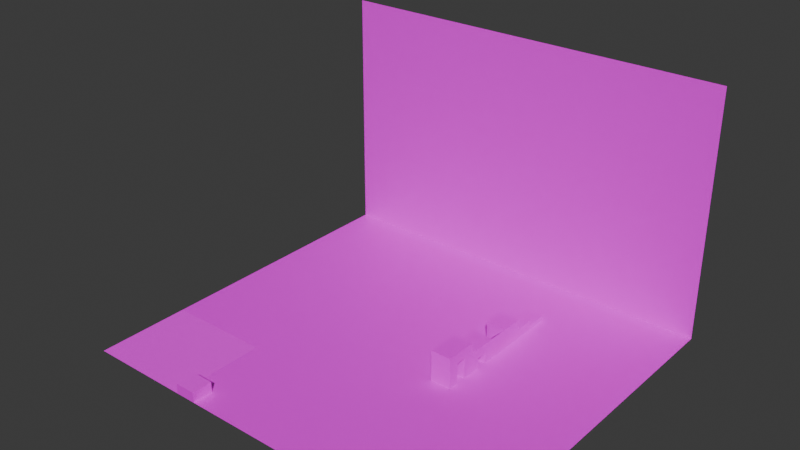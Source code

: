 # Source: test.blend  (saved by Blender 5.0.119; exported with 4.5.12 LTS)
import bpy
from mathutils import Matrix  # noqa: F401  (used for matrix-valued properties, if any)

bpy.ops.wm.read_factory_settings(use_empty=True)
scene = bpy.context.scene
scene.name = 'Scene'

# ---- collections
col_collection = bpy.data.collections.new('Collection'); scene.collection.children.link(col_collection)

# ---- images (referenced by path relative to the original .blend; pixels are not part of the script)
import os
ASSET_DIR = os.environ.get("B2B_ASSET_DIR", "")  # directory of the original .blend (textures are referenced by path, not embedded)
HERE = os.path.dirname(os.path.abspath(__file__))  # packed textures are extracted next to this script under _unpacked/

def load_image(name, relpath, width, height, colorspace="sRGB"):
    """Load a texture the original file referenced (path relative to the .blend, or extracted next to this script)."""
    p = next((c for c in (os.path.join(HERE, relpath), os.path.join(ASSET_DIR, relpath)) if relpath and os.path.exists(c)), "")
    if p:
        img = bpy.data.images.load(p, check_existing=True)
        img.name = name
    else:  # same state as the original file: an image datablock whose file is absent (Cycles renders it pink)
        img = bpy.data.images.new(name, width, height)
        img.source = "FILE"
        img.filepath = "//" + (relpath or name)
    img.colorspace_settings.name = colorspace
    return img
img_dev_1m_png = load_image('dev_1m.png', 'dev_1m.png', 1024, 1024, 'sRGB')
img_dirt_1_png = load_image('dirt_1.png', 'dirt_1.png', 1024, 1024, 'sRGB')

# ---- materials (node trees are filled in below, after node groups)
mat_img_dev_1m_png = bpy.data.materials.new('IMG_dev_1m.png')
mat_img_dev_1m_png.use_backface_culling = True
mat_img_dirt_1_png = bpy.data.materials.new('IMG_dirt_1.png')
mat_img_dirt_1_png.use_backface_culling = True

# ---- material node trees
mat_img_dev_1m_png.use_nodes = True; mat_img_dev_1m_png.node_tree.nodes.clear()
_N = mat_img_dev_1m_png.node_tree.nodes; _L = mat_img_dev_1m_png.node_tree.links
n0 = _N.new('ShaderNodeOutputMaterial'); n0.name = 'Material Output'; n0.location = (0, 0)
n1 = _N.new('ShaderNodeBsdfPrincipled'); n1.name = 'Principled BSDF'; n1.location = (-200, 0)
n2 = _N.new('ShaderNodeTexImage'); n2.name = 'Image Texture'; n2.location = (-400, 0)
n2.image = img_dev_1m_png
n2.interpolation = 'Closest'
_L.new(n2.outputs[0], n1.inputs[0])
_L.new(n1.outputs[0], n0.inputs[0])
n0.is_active_output = True
mat_img_dirt_1_png.use_nodes = True; mat_img_dirt_1_png.node_tree.nodes.clear()
_N = mat_img_dirt_1_png.node_tree.nodes; _L = mat_img_dirt_1_png.node_tree.links
n0 = _N.new('ShaderNodeOutputMaterial'); n0.name = 'Material Output'; n0.location = (0, 0)
n1 = _N.new('ShaderNodeBsdfPrincipled'); n1.name = 'Principled BSDF'; n1.location = (-200, 0)
n1.inputs[2].default_value = 1.0
n2 = _N.new('ShaderNodeTexImage'); n2.name = 'Image Texture'; n2.location = (-400, 0)
n2.image = img_dirt_1_png
n2.interpolation = 'Closest'
_L.new(n2.outputs[0], n1.inputs[0])
_L.new(n1.outputs[0], n0.inputs[0])
n0.is_active_output = True

# ---- world
world_world = bpy.data.worlds.new('World'); scene.world = world_world
world_world.use_nodes = True; world_world.node_tree.nodes.clear()
_N = world_world.node_tree.nodes; _L = world_world.node_tree.links
n0 = _N.new('ShaderNodeOutputWorld'); n0.name = 'World Output'; n0.location = (200, 100)
n1 = _N.new('ShaderNodeBackground'); n1.name = 'Background'; n1.location = (-200, 100)
n1.inputs[0].default_value = (0.05088, 0.05088, 0.05088, 1.0)
_L.new(n1.outputs[0], n0.inputs[0])
n0.is_active_output = True
world_world.color = (0.05088, 0.05088, 0.05088)
world_world.sun_shadow_jitter_overblur = 0.0

# ---- meshes
me_plane = bpy.data.meshes.new('Plane')
me_plane.from_pydata([(-20.0, -8.0, 0.0), (19.0, -17.0, 0.0), (-20.0, 18.0, 0.0), (19.0, 18.0, 0.0), (-10.0, -8.0, 0.0), (-10.0, -17.0, 0.0)], [], [(0, 4, 5, 1, 3, 2)])
_uv = me_plane.uv_layers.new(name='UVMap')
_uv.uv.foreach_set('vector', [-20.0, -8.0, -10.0, -8.0, -10.0, -17.0, 19.0, -17.0, 19.0, 18.0, -20.0, 18.0])
me_plane.materials.append(mat_img_dev_1m_png)
me_plane.update()
me_plane_001 = bpy.data.meshes.new('Plane.001')
me_plane_001.from_pydata([(-20.0, -1.0, 0.0), (19.0, -1.0, 0.0), (-20.0, 23.0, -9.617e-07), (19.0, 23.0, -9.617e-07)], [], [(0, 1, 3, 2)])
_uv = me_plane_001.uv_layers.new(name='UVMap')
_uv.uv.foreach_set('vector', [-20.0, -1.0, 19.0, -1.0, 19.0, 23.0, -20.0, 23.0])
me_plane_001.materials.append(mat_img_dev_1m_png)
me_plane_001.update()
me_cube_003 = bpy.data.meshes.new('Cube.003')
me_cube_003.from_pydata([(-1.0, -1.0, -1.0), (-1.0, -1.0, 1.0), (-1.0, 1.0, -1.0), (-1.0, 1.0, 1.0), (1.0, -1.0, -1.0), (1.0, -1.0, 1.0), (1.0, 1.0, -1.0), (1.0, 1.0, 1.0), (-1.0, 1.0, -1.0), (-1.0, 1.0, 0.0), (-1.0, 3.0, -1.0), (-1.0, 3.0, 0.0), (1.0, 1.0, -1.0), (1.0, 1.0, 0.0), (1.0, 3.0, -1.0), (1.0, 3.0, 0.0), (-1.0, -3.0, -1.0), (-1.0, -4.0, 1.0), (-1.0, -1.0, -1.0), (-1.0, -4.0, -1.0), (1.0, -3.0, -1.0), (1.0, -3.0, 1.0), (1.0, -1.0, -1.0), (1.0, -1.0, 1.0), (-1.0, -3.0, -1.0), (-1.0, -3.0, 1.0), (1.0, -4.0, -1.0), (1.0, -4.0, 1.0), (1.0, -3.0, -1.0), (1.0, -3.0, 1.0), (-1.0, -5.0, 0.0), (-1.0, -5.0, 1.0), (-1.0, -4.0, 0.0), (-1.0, -4.0, 1.0), (1.0, -5.0, 0.0), (1.0, -5.0, 1.0), (1.0, -4.0, 0.0), (1.0, -4.0, 1.0), (-1.0, -6.0, 1.0), (-1.0, -6.0, -1.0), (-1.0, -5.0, -1.0), (-1.0, -5.0, 1.0), (1.0, -6.0, -1.0), (1.0, -6.0, 1.0), (1.0, -5.0, -1.0), (1.0, -5.0, 1.0), (-1.0, -7.0, 2.0), (-1.0, -7.0, -1.0), (-1.0, -6.0, -1.0), (-1.0, -6.0, 2.0), (1.0, -7.0, -1.0), (1.0, -7.0, 2.0), (1.0, -6.0, -1.0), (1.0, -6.0, 2.0), (-1.0, -8.0, 1.0), (-1.0, -8.0, 2.0), (-1.0, -7.0, 1.0), (-1.0, -7.0, 2.0), (1.0, -8.0, 1.0), (1.0, -8.0, 2.0), (1.0, -7.0, 1.0), (1.0, -7.0, 2.0), (-1.0, -9.0, 2.0), (-1.0, -9.0, -1.0), (-1.0, -8.0, -1.0), (-1.0, -8.0, 2.0), (1.0, -9.0, -1.0), (1.0, -9.0, 2.0), (1.0, -8.0, -1.0), (1.0, -8.0, 2.0), (-1.0, 3.0, -1.0), (-1.0, 3.0, -0.5), (-1.0, 5.0, -1.0), (-1.0, 5.0, -0.5), (1.0, 3.0, -1.0), (1.0, 3.0, -0.5), (1.0, 5.0, -1.0), (1.0, 5.0, -0.5)], [], [(0, 1, 3, 2), (2, 3, 7, 6), (6, 7, 5, 4), (4, 5, 1, 0), (2, 6, 4, 0), (7, 3, 1, 5), (8, 9, 11, 10), (10, 11, 15, 14), (14, 15, 13, 12), (12, 13, 9, 8), (10, 14, 12, 8), (15, 11, 9, 13), (16, 21, 23, 18), (16, 20, 21), (22, 23, 21, 20), (18, 23, 22), (18, 22, 20, 16), (19, 17, 25, 24), (24, 25, 29, 28), (28, 29, 27, 26), (26, 27, 17, 19), (24, 28, 26, 19), (29, 25, 17, 27), (30, 31, 33, 32), (32, 33, 37, 36), (36, 37, 35, 34), (34, 35, 31, 30), (32, 36, 34, 30), (37, 33, 31, 35), (39, 38, 41, 40), (40, 41, 45, 44), (44, 45, 43, 42), (42, 43, 38, 39), (40, 44, 42, 39), (45, 41, 38, 43), (47, 46, 49, 48), (48, 49, 53, 52), (52, 53, 51, 50), (50, 51, 46, 47), (48, 52, 50, 47), (53, 49, 46, 51), (54, 55, 57, 56), (60, 61, 59, 58), (56, 60, 58, 54), (61, 57, 55, 59), (63, 62, 65, 64), (64, 65, 69, 68), (68, 69, 67, 66), (66, 67, 62, 63), (64, 68, 66, 63), (69, 65, 62, 67), (70, 71, 73, 72), (72, 73, 77, 76), (76, 77, 75, 74), (74, 75, 71, 70), (72, 76, 74, 70), (77, 73, 71, 75)])
me_cube_003.polygons.foreach_set('material_index', [1, 1, 1, 1, 1, 1, 1, 1, 1, 0, 1, 1, 1, 0, 1, 0, 1, 1, 1, 1, 1, 1, 1, 1, 0, 1, 0, 1, 1, 1, 1, 1, 0, 1, 1, 1, 1, 1, 1, 1, 1, 1, 1, 1, 1, 1, 1, 1, 1, 1, 1, 1, 1, 1, 0, 0, 1])
_uv = me_cube_003.uv_layers.new(name='UVMap')
_uv.uv.foreach_set('vector', [-1.0, -1.0, -1.0, 1.0, 1.0, 1.0, 1.0, -1.0, 2.22e-16, 0.0, -1.453e-16, -2.0, 2.0, -2.0, 2.0, -3.674e-16, 1.0, -1.0, 1.0, 1.0, -1.0, 1.0, -1.0, -1.0, 1.0, 0.0, 1.0, 2.0, -1.0, 2.0, -1.0, 1.225e-16, 4.441e-16, 2.22e-16, -2.0, -2.288e-17, -2.0, -2.0, 6.89e-16, -2.0, 1.0, 1.0, -1.0, 1.0, -1.0, -1.0, 1.0, -1.0, 1.0, -1.0, 1.0, 0.0, 3.0, 0.0, 3.0, -1.0, 2.22e-16, 0.0, 3.835e-17, -1.0, 2.0, -1.0, 2.0, -3.674e-16, 3.0, -1.0, 3.0, 0.0, 1.0, 0.0, 1.0, -1.0, 0.0, 0.0, 6.123e-17, 1.0, -2.0, 1.0, -2.0, 1.225e-16, 0.0, 4.441e-16, -2.0, 1.992e-16, -2.0, -2.0, 2.449e-16, -2.0, 1.0, 3.0, -1.0, 3.0, -1.0, 1.0, 1.0, 1.0, -3.0, -1.0, -3.0, 1.0, -1.0, 1.0, -1.0, -1.0, -1.0, -1.0, 1.0, -1.0, 1.0, 1.0, -1.0, -1.0, -1.0, 1.0, -3.0, 1.0, -3.0, -1.0, 0.0, 0.0, 1.225e-16, 3.0, 2.0, 0.0, 4.441e-16, 4.441e-16, -2.0, 1.992e-16, -2.0, -2.0, 6.89e-16, -2.0, -4.0, -1.0, -4.0, 1.0, -3.0, 1.0, -3.0, -1.0, 2.22e-16, 0.0, -1.453e-16, -2.0, 2.0, -2.0, 2.0, -3.674e-16, -3.0, -1.0, -3.0, 1.0, -4.0, 1.0, -4.0, -1.0, 1.0, -1.0, 1.0, 1.0, -1.0, 1.0, -1.0, -1.0, 8.882e-16, 0.0, -2.0, -2.449e-16, -2.0, -1.0, 1.011e-15, -1.0, 1.0, -3.0, -1.0, -3.0, -1.0, -4.0, 1.0, -4.0, -5.0, 0.0, -5.0, 1.0, -4.0, 1.0, -4.0, 0.0, 0.0, 5.551e-16, 6.123e-17, 1.0, -2.0, 1.0, -2.0, 6.776e-16, -4.0, 0.0, -4.0, 1.0, -5.0, 1.0, -5.0, 0.0, 0.0, 0.0, 6.123e-17, 1.0, -2.0, 1.0, -2.0, 1.225e-16, 8.882e-16, 0.0, -2.0, -2.449e-16, -2.0, -1.0, 1.011e-15, -1.0, 1.0, -4.0, -1.0, -4.0, -1.0, -5.0, 1.0, -5.0, -6.0, -1.0, -6.0, 1.0, -5.0, 1.0, -5.0, -1.0, -1.0, -1.0, -1.0, 1.0, 1.0, 1.0, 1.0, -1.0, -5.0, -1.0, -5.0, 1.0, -6.0, 1.0, -6.0, -1.0, 0.0, 0.0, 1.225e-16, 2.0, -2.0, 2.0, -2.0, 1.225e-16, 8.882e-16, 0.0, -2.0, -2.449e-16, -2.0, -1.0, 1.011e-15, -1.0, 1.0, -5.0, -1.0, -5.0, -1.0, -6.0, 1.0, -6.0, -7.0, -1.0, -7.0, 2.0, -6.0, 2.0, -6.0, -1.0, -1.0, -1.0, -1.0, 2.0, 1.0, 2.0, 1.0, -1.0, -6.0, -1.0, -6.0, 2.0, -7.0, 2.0, -7.0, -1.0, 1.0, -1.0, 1.0, 2.0, -1.0, 2.0, -1.0, -1.0, 8.882e-16, 0.0, -2.0, -2.449e-16, -2.0, -1.0, 1.011e-15, -1.0, 1.0, -6.0, -1.0, -6.0, -1.0, -7.0, 1.0, -7.0, -8.0, 1.0, -8.0, 2.0, -7.0, 2.0, -7.0, 1.0, -7.0, 1.0, -7.0, 2.0, -8.0, 2.0, -8.0, 1.0, 1.332e-15, 0.0, -2.0, -2.449e-16, -2.0, -1.0, 1.455e-15, -1.0, 1.0, -7.0, -1.0, -7.0, -1.0, -8.0, 1.0, -8.0, -9.0, -1.0, -9.0, 2.0, -8.0, 2.0, -8.0, -1.0, -1.0, -1.0, -1.0, 2.0, 1.0, 2.0, 1.0, -1.0, -8.0, -1.0, -8.0, 2.0, -9.0, 2.0, -9.0, -1.0, 1.0, 0.0, 1.0, 3.0, -1.0, 3.0, -1.0, 1.225e-16, 1.332e-15, 0.0, -2.0, -2.449e-16, -2.0, -1.0, 1.455e-15, -1.0, 1.0, -8.0, -1.0, -8.0, -1.0, -9.0, 1.0, -9.0, 3.0, -1.0, 3.0, -0.5, 5.0, -0.5, 5.0, -1.0, 0.0, 0.0, 3.062e-17, 0.5, -2.0, 0.5, -2.0, 1.225e-16, 0.0, 7.772e-16, -9.185e-17, 0.5, -2.0, 0.5, -2.0, 4.098e-16, 0.0, 0.0, 1.531e-17, -0.25, 1.0, -0.25, 1.0, 6.123e-17, 0.01065, 0.5362, 1.011, 0.5362, 1.011, 1.536, 0.01065, 1.536, 1.0, 5.0, -1.0, 5.0, -1.0, 3.0, 1.0, 3.0])
me_cube_003.materials.append(None)
me_cube_003.materials.append(mat_img_dev_1m_png)
me_cube_003.update()
me_plane_002 = bpy.data.meshes.new('Plane.002')
me_plane_002.from_pydata([(-1.0, -8.0, 0.0), (9.0, -8.0, 0.0), (-1.0, 1.0, 0.0), (9.0, 1.0, 0.0)], [], [(0, 1, 3, 2)])
_uv = me_plane_002.uv_layers.new(name='UVMap')
_uv.uv.foreach_set('vector', [0.0, 1.0, 5.0, 1.0, 5.0, 5.5, 0.0, 5.5])
me_plane_002.materials.append(mat_img_dirt_1_png)
me_plane_002.update()
me_cube = bpy.data.meshes.new('Cube')
me_cube.from_pydata([(-1.0, -1.0, -1.0), (-1.0, -1.0, 0.0), (-1.0, 1.0, -1.0), (-1.0, 1.0, 0.0), (1.0, -1.0, -1.0), (1.0, -1.0, 0.0), (1.0, 1.0, -1.0), (1.0, 1.0, 0.0)], [], [(0, 1, 3, 2), (2, 3, 7, 6), (6, 7, 5, 4), (4, 5, 1, 0), (2, 6, 4, 0), (7, 3, 1, 5)])
me_cube.polygons.foreach_set('material_index', [0, 0, 0, 0, 0, 1])
_uv = me_cube.uv_layers.new(name='UVMap')
_uv.uv.foreach_set('vector', [-1.0, -1.0, -1.0, 0.0, 1.0, 0.0, 1.0, -1.0, -1.0, -1.0, -1.0, 0.0, 1.0, 0.0, 1.0, -1.0, 1.0, -1.0, 1.0, 0.0, -1.0, 0.0, -1.0, -1.0, 1.0, -1.0, 1.0, 0.0, -1.0, 0.0, -1.0, -1.0, 0.125, 0.5, 0.375, 0.5, 0.375, 0.75, 0.125, 0.75, 0.0, 0.0, -1.0, 1.225e-16, -1.0, -1.0, -1.225e-16, -1.0])
me_cube.materials.append(mat_img_dev_1m_png)
me_cube.materials.append(mat_img_dirt_1_png)
me_cube.update()

# ---- objects
ob_floor__col = bpy.data.objects.new('Floor -col', me_plane)
ob_wall__col = bpy.data.objects.new('Wall -col', me_plane_001)
ob_stuff__col = bpy.data.objects.new('Stuff -col', me_cube_003)
ob_dirt__col = bpy.data.objects.new('Dirt -col', me_plane_002)
ob_material_test__col = bpy.data.objects.new('Material Test -col', me_cube)

# ---- transforms, parenting, visibility, modifiers, constraints
ob_floor__col.location = (0.0, 0.0, 0.0)
ob_wall__col.location = (0.0, 18.0, 1.0)
ob_wall__col.rotation_euler = (1.571, 0.0, 0.0)
ob_stuff__col.location = (6.0, 7.0, 1.0)
ob_dirt__col.location = (-19.0, -9.0, 0.0)
ob_material_test__col.location = (-9.0, -16.0, 1.0)

# ---- collection membership
col_collection.objects.link(ob_floor__col)
col_collection.objects.link(ob_wall__col)
col_collection.objects.link(ob_stuff__col)
col_collection.objects.link(ob_dirt__col)
col_collection.objects.link(ob_material_test__col)

# ---- scene / render settings (as saved in the file)
scene.frame_start = 1; scene.frame_end = 250; scene.frame_set(54)
scene.render.engine = 'BLENDER_EEVEE_NEXT'
scene.render.bake_bias = 0.0
scene.render.bake_samples = 0
scene.cycles.sampling_pattern = 'TABULATED_SOBOL'
scene.eevee.use_volume_custom_range = False
bpy.context.view_layer.update()

# ---- added for rendering (the .blend has no active camera and no usable light): camera, sun
cam_auto = bpy.data.cameras.new('AutoCamera')
cam_auto.lens = 50.0
cam_auto.sensor_width = 36.0
cam_auto.clip_end = 1000.0
ob_auto_camera = bpy.data.objects.new('AutoCamera', cam_auto)
scene.collection.objects.link(ob_auto_camera)
ob_auto_camera.location = (52.827, -63.4924, 54.6616)
ob_auto_camera.rotation_euler = (1.09748, -7.21219e-08, 0.694738)
scene.camera = ob_auto_camera
light_auto_sun = bpy.data.lights.new('AutoSun', 'SUN')
light_auto_sun.energy = 3.0
light_auto_sun.angle = 0.0523599
ob_auto_sun = bpy.data.objects.new('AutoSun', light_auto_sun)
scene.collection.objects.link(ob_auto_sun)
ob_auto_sun.rotation_euler = (0.872665, 0.174533, 0.523599)
bpy.context.view_layer.update()
